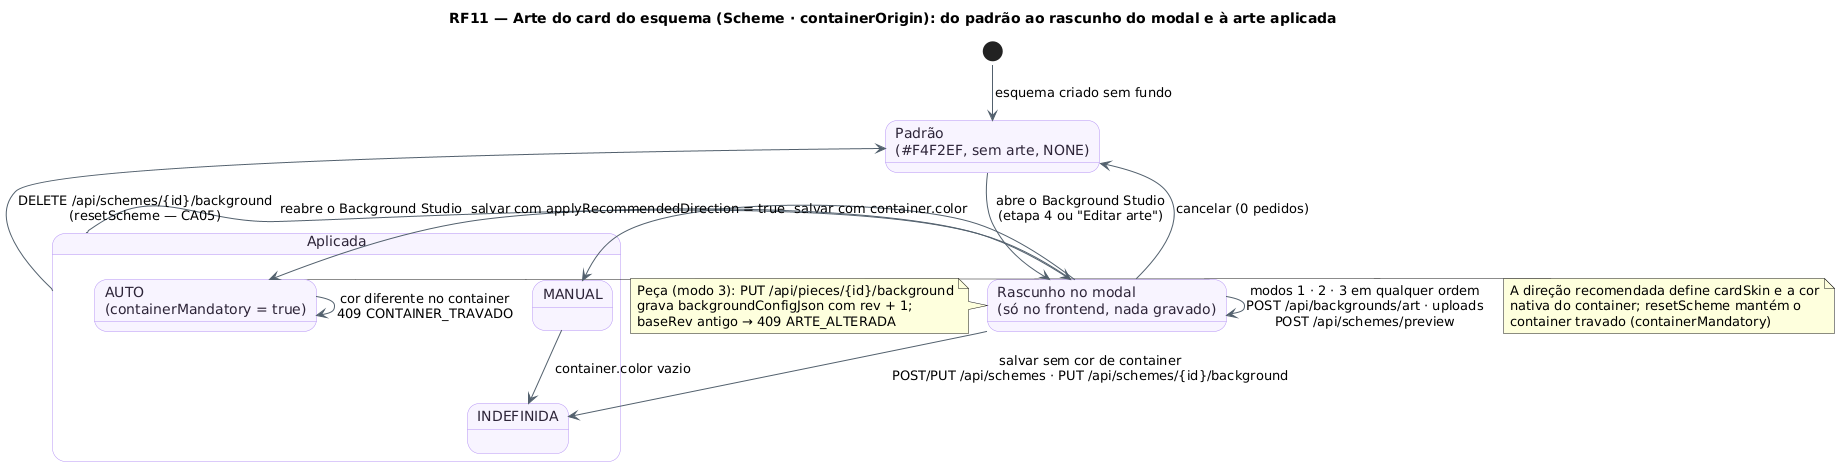

The diagram above was rendered by PlantUML. Its source (embedded in the PNG):
@startuml RF11_MaquinaDeEstados_Arte
!pragma layout smetana
title RF11 — Arte do card do esquema (Scheme · containerOrigin): do padrão ao rascunho do modal e à arte aplicada
skinparam backgroundColor #FFFFFF
skinparam state {
  BackgroundColor #F8F4FF
  BorderColor #B695F5
  FontColor #2D2438
  ArrowColor #52606D
}
state "Padrão\n(#F4F2EF, sem arte, NONE)" as Padrao
state "Rascunho no modal\n(só no frontend, nada gravado)" as Rascunho
state "Aplicada" as Aplicada {
  state "INDEFINIDA" as Indef
  state "MANUAL" as Manual
  state "AUTO\n(containerMandatory = true)" as Auto
}

[*] --> Padrao : esquema criado sem fundo
Padrao --> Rascunho : abre o Background Studio\n(etapa 4 ou "Editar arte")
Aplicada --> Rascunho : reabre o Background Studio
Rascunho --> Rascunho : modos 1 · 2 · 3 em qualquer ordem\nPOST /api/backgrounds/art · uploads\nPOST /api/schemes/preview
Rascunho --> Padrao : cancelar (0 pedidos)
Rascunho --> Indef : salvar sem cor de container\nPOST/PUT /api/schemes · PUT /api/schemes/{id}/background
Rascunho --> Manual : salvar com container.color
Rascunho --> Auto : salvar com applyRecommendedDirection = true
Manual --> Indef : container.color vazio
Auto --> Auto : cor diferente no container\n409 CONTAINER_TRAVADO
Aplicada --> Padrao : DELETE /api/schemes/{id}/background\n(resetScheme — CA05)

note right of Auto
  A direção recomendada define cardSkin e a cor
  nativa do container; resetScheme mantém o
  container travado (containerMandatory)
end note
note left of Rascunho
  Peça (modo 3): PUT /api/pieces/{id}/background
  grava backgroundConfigJson com rev + 1;
  baseRev antigo → 409 ARTE_ALTERADA
end note
@enduml